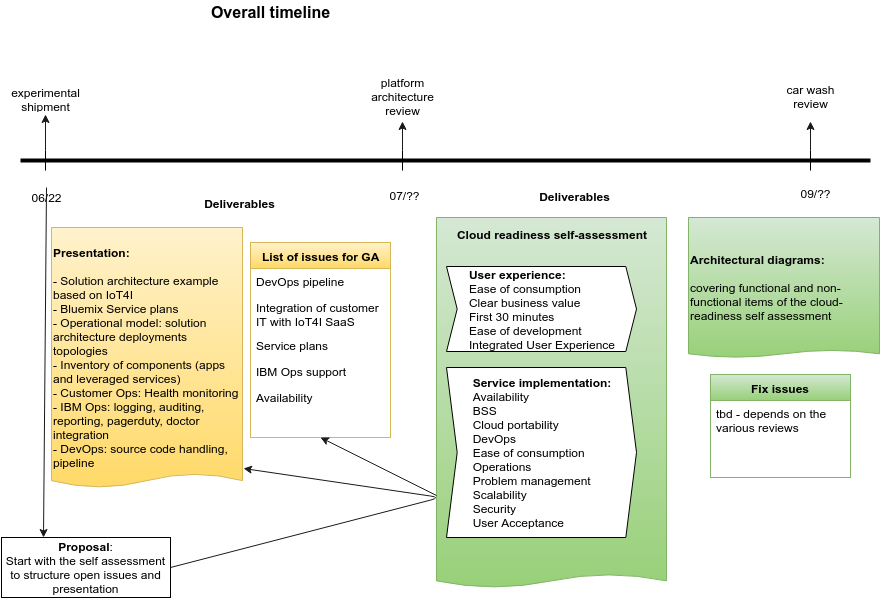

The diagram above was exported from draw.io. Its source (the exported page's mxGraphModel, read from the mxfile embedded in the PNG):
<mxGraphModel dx="788" dy="613" grid="1" gridSize="10" guides="1" tooltips="1" connect="1" arrows="1" fold="1" page="1" pageScale="1" pageWidth="460" pageHeight="600" background="#ffffff" math="0" shadow="0">
  <root>
    <mxCell id="0" />
    <mxCell id="1" parent="0" />
    <UserObject label="&lt;b&gt;Cloud readiness self-assessment&lt;/b&gt;&lt;div&gt;&lt;b&gt;&lt;br&gt;&lt;/b&gt;&lt;/div&gt;&lt;div&gt;&lt;b&gt;&lt;br&gt;&lt;/b&gt;&lt;/div&gt;&lt;div&gt;&lt;b&gt;&lt;br&gt;&lt;/b&gt;&lt;/div&gt;&lt;div&gt;&lt;b&gt;&lt;br&gt;&lt;/b&gt;&lt;/div&gt;&lt;div&gt;&lt;b&gt;&lt;br&gt;&lt;/b&gt;&lt;/div&gt;&lt;div&gt;&lt;b&gt;&lt;br&gt;&lt;/b&gt;&lt;/div&gt;&lt;div&gt;&lt;b&gt;&lt;br&gt;&lt;/b&gt;&lt;/div&gt;&lt;div&gt;&lt;b&gt;&lt;br&gt;&lt;/b&gt;&lt;/div&gt;&lt;div&gt;&lt;b&gt;&lt;br&gt;&lt;/b&gt;&lt;/div&gt;&lt;div&gt;&lt;b&gt;&lt;br&gt;&lt;/b&gt;&lt;/div&gt;&lt;div&gt;&lt;b&gt;&lt;br&gt;&lt;/b&gt;&lt;/div&gt;&lt;div&gt;&lt;b&gt;&lt;br&gt;&lt;/b&gt;&lt;/div&gt;&lt;div&gt;&lt;b&gt;&lt;br&gt;&lt;/b&gt;&lt;/div&gt;&lt;div&gt;&lt;b&gt;&lt;br&gt;&lt;/b&gt;&lt;/div&gt;&lt;div&gt;&lt;br&gt;&lt;/div&gt;&lt;div&gt;&lt;br&gt;&lt;/div&gt;&lt;div&gt;&lt;br&gt;&lt;/div&gt;&lt;div&gt;&lt;br&gt;&lt;/div&gt;&lt;div&gt;&lt;br&gt;&lt;/div&gt;&lt;div&gt;&lt;br&gt;&lt;/div&gt;&lt;div&gt;&lt;br&gt;&lt;/div&gt;&lt;div&gt;&lt;br&gt;&lt;/div&gt;&lt;div&gt;&lt;br&gt;&lt;/div&gt;&lt;div&gt;&lt;br&gt;&lt;/div&gt;" link="http://servicescore.stage1.mybluemix.net/" id="37">
      <mxCell style="shape=document;whiteSpace=wrap;html=1;strokeWidth=1;size=0.03581081081081081;plain-green" vertex="1" parent="1">
        <mxGeometry x="446" y="230" width="230" height="370" as="geometry" />
      </mxCell>
    </UserObject>
    <mxCell id="3" value="" style="line;html=1;" parent="1" vertex="1">
      <mxGeometry x="30" y="168" width="850" height="10" as="geometry" />
    </mxCell>
    <mxCell id="8" style="edgeStyle=none;rounded=0;html=1;entryX=0.5;entryY=1;startArrow=none;startFill=0;endArrow=classic;endFill=1;jettySize=auto;orthogonalLoop=1;strokeColor=#1A1A1A;" parent="1" source="5" target="6" edge="1">
      <mxGeometry relative="1" as="geometry" />
    </mxCell>
    <mxCell id="5" value="" style="line;direction=south;html=1;strokeWidth=1;" parent="1" vertex="1">
      <mxGeometry x="50" y="163" width="10" height="20" as="geometry" />
    </mxCell>
    <UserObject label="experimental&lt;div&gt;shipment&lt;/div&gt;" placeholders="1" name="Variable" id="6">
      <mxCell style="text;html=1;strokeColor=none;fillColor=none;align=center;verticalAlign=middle;whiteSpace=wrap;overflow=hidden;" parent="1" vertex="1">
        <mxGeometry x="15" y="97" width="80" height="30" as="geometry" />
      </mxCell>
    </UserObject>
    <mxCell id="14" style="edgeStyle=none;rounded=0;html=1;entryX=0.5;entryY=1;startArrow=none;startFill=0;endArrow=classic;endFill=1;jettySize=auto;orthogonalLoop=1;strokeColor=#1A1A1A;" parent="1" source="9" target="10" edge="1">
      <mxGeometry relative="1" as="geometry" />
    </mxCell>
    <mxCell id="9" value="" style="line;direction=south;html=1;strokeWidth=1;" parent="1" vertex="1">
      <mxGeometry x="407" y="163" width="10" height="20" as="geometry" />
    </mxCell>
    <UserObject label="platform&lt;div&gt;architecture&lt;/div&gt;&lt;div&gt;review&lt;/div&gt;" placeholders="1" name="Variable" id="10">
      <mxCell style="text;html=1;strokeColor=none;fillColor=none;align=center;verticalAlign=middle;whiteSpace=wrap;overflow=hidden;" parent="1" vertex="1">
        <mxGeometry x="372" y="84" width="80" height="50" as="geometry" />
      </mxCell>
    </UserObject>
    <mxCell id="68" style="edgeStyle=none;rounded=0;html=1;exitX=0.5;exitY=0;startArrow=none;startFill=0;endArrow=classic;endFill=1;jettySize=auto;orthogonalLoop=1;strokeColor=#1A1A1A;entryX=0.25;entryY=0;" edge="1" parent="1" source="13" target="51">
      <mxGeometry relative="1" as="geometry" />
    </mxCell>
    <UserObject label="06/22" placeholders="1" name="Variable" id="13">
      <mxCell style="text;html=1;strokeColor=none;fillColor=none;align=center;verticalAlign=middle;whiteSpace=wrap;overflow=hidden;" parent="1" vertex="1">
        <mxGeometry x="31" y="200" width="50" height="20" as="geometry" />
      </mxCell>
    </UserObject>
    <UserObject label="07/??" placeholders="1" name="Variable" id="15">
      <mxCell style="text;html=1;strokeColor=none;fillColor=none;align=center;verticalAlign=middle;whiteSpace=wrap;overflow=hidden;" parent="1" vertex="1">
        <mxGeometry x="389" y="198" width="50" height="20" as="geometry" />
      </mxCell>
    </UserObject>
    <UserObject label="car wash&lt;div&gt;review&lt;/div&gt;" placeholders="1" name="Variable" id="17">
      <mxCell style="text;html=1;strokeColor=none;fillColor=none;align=center;verticalAlign=middle;whiteSpace=wrap;overflow=hidden;" parent="1" vertex="1">
        <mxGeometry x="780" y="84" width="80" height="50" as="geometry" />
      </mxCell>
    </UserObject>
    <mxCell id="19" style="edgeStyle=none;rounded=0;html=1;startArrow=none;startFill=0;endArrow=classic;endFill=1;jettySize=auto;orthogonalLoop=1;strokeColor=#1A1A1A;" parent="1" source="18" target="17" edge="1">
      <mxGeometry relative="1" as="geometry" />
    </mxCell>
    <mxCell id="18" value="" style="line;direction=south;html=1;strokeWidth=1;" parent="1" vertex="1">
      <mxGeometry x="815" y="163" width="10" height="20" as="geometry" />
    </mxCell>
    <UserObject label="09/??" placeholders="1" name="Variable" id="20">
      <mxCell style="text;html=1;strokeColor=none;fillColor=none;align=center;verticalAlign=middle;whiteSpace=wrap;overflow=hidden;" parent="1" vertex="1">
        <mxGeometry x="800" y="196" width="50" height="20" as="geometry" />
      </mxCell>
    </UserObject>
    <mxCell id="21" value="&lt;b&gt;&lt;font style=&quot;font-size: 16px&quot;&gt;Overall timeline&lt;/font&gt;&lt;/b&gt;" style="text;html=1;strokeColor=none;fillColor=none;align=center;verticalAlign=middle;whiteSpace=wrap;overflow=hidden;" parent="1" vertex="1">
      <mxGeometry x="149" y="14" width="260" height="20" as="geometry" />
    </mxCell>
    <UserObject label="&lt;div style=&quot;text-align: left&quot;&gt;&lt;b&gt;Presentation:&lt;/b&gt;&lt;/div&gt;&lt;div style=&quot;text-align: left&quot;&gt;&lt;br&gt;&lt;/div&gt;&lt;div style=&quot;text-align: left&quot;&gt;- Solution architecture example based on IoT4I&lt;/div&gt;&lt;div style=&quot;text-align: left&quot;&gt;- Bluemix Service plans&lt;/div&gt;&lt;div style=&quot;text-align: left&quot;&gt;- Operational model: solution architecture deployments topologies&lt;/div&gt;&lt;div style=&quot;text-align: left&quot;&gt;- Inventory of components (apps and leveraged services)&lt;/div&gt;&lt;div style=&quot;text-align: left&quot;&gt;- Customer Ops: Health monitoring&lt;/div&gt;&lt;div style=&quot;text-align: left&quot;&gt;- IBM Ops: logging, auditing, reporting, pagerduty, doctor integration&lt;/div&gt;&lt;div style=&quot;text-align: left&quot;&gt;- DevOps: source code handling, pipeline&lt;/div&gt;" link="https://ibm.app.box.com/files/0/f/8093610561/Mobile_Foundation" id="22">
      <mxCell style="shape=document;whiteSpace=wrap;html=1;strokeWidth=1;size=0.053;plain-yellow" parent="1" vertex="1">
        <mxGeometry x="61" y="240" width="191" height="260" as="geometry" />
      </mxCell>
    </UserObject>
    <UserObject label="&lt;b&gt;Deliverables&lt;/b&gt;" link="https://releaseblueprints.ibm.com/display/IDC/Cloud+Native+Systems" id="23">
      <mxCell style="text;html=1;strokeColor=none;fillColor=none;align=center;verticalAlign=middle;whiteSpace=wrap;overflow=hidden;" parent="1" vertex="1">
        <mxGeometry x="210" y="206" width="78" height="20" as="geometry" />
      </mxCell>
    </UserObject>
    <mxCell id="32" value="&lt;br&gt;&lt;div&gt;&lt;br&gt;&lt;/div&gt;&lt;div style=&quot;text-align: left&quot;&gt;&lt;span style=&quot;line-height: 1.2&quot;&gt;&lt;b&gt;User experience:&lt;br&gt;&lt;/b&gt;Ease of consumption&lt;/span&gt;&lt;br&gt;&lt;/div&gt;&lt;div style=&quot;text-align: left&quot;&gt;Clear business value&lt;/div&gt;&lt;div style=&quot;text-align: left&quot;&gt;First 30 minutes&lt;/div&gt;&lt;div style=&quot;text-align: left&quot;&gt;Ease of development&lt;/div&gt;&lt;div style=&quot;text-align: left&quot;&gt;Integrated User Experience&lt;/div&gt;&lt;div style=&quot;text-align: left&quot;&gt;&lt;br&gt;&lt;/div&gt;&lt;div style=&quot;text-align: left&quot;&gt;&lt;br&gt;&lt;/div&gt;" style="shape=step;whiteSpace=wrap;html=1;strokeWidth=1;size=0.05625;" vertex="1" parent="1">
      <mxGeometry x="456" y="279" width="190" height="85" as="geometry" />
    </mxCell>
    <mxCell id="38" value="&lt;div&gt;&lt;b style=&quot;line-height: 1.2 ; text-align: left&quot;&gt;Service implementation:&lt;/b&gt;&lt;br&gt;&lt;/div&gt;&lt;div style=&quot;text-align: left&quot;&gt;&lt;span style=&quot;line-height: 1.2&quot;&gt;Availability&lt;/span&gt;&lt;/div&gt;&lt;div style=&quot;text-align: left&quot;&gt;&lt;span style=&quot;line-height: 1.2&quot;&gt;BSS&lt;/span&gt;&lt;/div&gt;&lt;div style=&quot;text-align: left&quot;&gt;&lt;span style=&quot;line-height: 1.2&quot;&gt;Cloud portability&lt;/span&gt;&lt;/div&gt;&lt;div style=&quot;text-align: left&quot;&gt;&lt;span style=&quot;line-height: 1.2&quot;&gt;DevOps&lt;/span&gt;&lt;/div&gt;&lt;div style=&quot;text-align: left&quot;&gt;&lt;span style=&quot;line-height: 1.2&quot;&gt;Ease of consumption&lt;/span&gt;&lt;/div&gt;&lt;div style=&quot;text-align: left&quot;&gt;&lt;span style=&quot;line-height: 1.2&quot;&gt;Operations&lt;/span&gt;&lt;/div&gt;&lt;div style=&quot;text-align: left&quot;&gt;&lt;span style=&quot;line-height: 1.2&quot;&gt;Problem management&lt;/span&gt;&lt;/div&gt;&lt;div style=&quot;text-align: left&quot;&gt;&lt;span style=&quot;line-height: 1.2&quot;&gt;Scalability&lt;/span&gt;&lt;/div&gt;&lt;div style=&quot;text-align: left&quot;&gt;&lt;span style=&quot;line-height: 1.2&quot;&gt;Security&lt;/span&gt;&lt;/div&gt;&lt;div style=&quot;text-align: left&quot;&gt;&lt;span style=&quot;line-height: 1.2&quot;&gt;User Acceptance&lt;/span&gt;&lt;/div&gt;" style="shape=step;whiteSpace=wrap;html=1;strokeWidth=1;size=0.05625;" vertex="1" parent="1">
      <mxGeometry x="456" y="380" width="190" height="170" as="geometry" />
    </mxCell>
    <UserObject label="&lt;b&gt;Deliverables&lt;/b&gt;" link="https://releaseblueprints.ibm.com/display/IDC/Cloud+Native+Systems" id="39">
      <mxCell style="text;html=1;strokeColor=none;fillColor=none;align=center;verticalAlign=middle;whiteSpace=wrap;overflow=hidden;" vertex="1" parent="1">
        <mxGeometry x="545" y="199" width="78" height="20" as="geometry" />
      </mxCell>
    </UserObject>
    <mxCell id="41" value="&lt;b&gt;List of issues for GA&lt;/b&gt;" style="swimlane;html=1;fontStyle=0;childLayout=stackLayout;horizontal=1;startSize=26;horizontalStack=0;resizeParent=1;resizeLast=0;collapsible=1;marginBottom=0;swimlaneFillColor=#ffffff;strokeWidth=1;plain-yellow" vertex="1" parent="1">
      <mxGeometry x="260" y="255" width="140" height="195" as="geometry" />
    </mxCell>
    <UserObject label="DevOps pipeline" link="https://w3-03.sso.ibm.com/services/practitionerportal/documents/R854122M62958Y20" id="42">
      <mxCell style="text;html=1;strokeColor=none;fillColor=none;align=left;verticalAlign=top;spacingLeft=4;spacingRight=4;whiteSpace=wrap;overflow=hidden;rotatable=0;points=[[0,0.5],[1,0.5]];portConstraint=eastwest;" vertex="1" parent="41">
        <mxGeometry y="26" width="140" height="26" as="geometry" />
      </mxCell>
    </UserObject>
    <mxCell id="43" value="Integration of customer IT with IoT4I SaaS&lt;div&gt;&lt;br&gt;&lt;/div&gt;" style="text;html=1;strokeColor=none;fillColor=none;align=left;verticalAlign=top;spacingLeft=4;spacingRight=4;whiteSpace=wrap;overflow=hidden;rotatable=0;points=[[0,0.5],[1,0.5]];portConstraint=eastwest;" vertex="1" parent="41">
      <mxGeometry y="52" width="140" height="38" as="geometry" />
    </mxCell>
    <mxCell id="44" value="Service plans" style="text;html=1;strokeColor=none;fillColor=none;align=left;verticalAlign=top;spacingLeft=4;spacingRight=4;whiteSpace=wrap;overflow=hidden;rotatable=0;points=[[0,0.5],[1,0.5]];portConstraint=eastwest;" vertex="1" parent="41">
      <mxGeometry y="90" width="140" height="26" as="geometry" />
    </mxCell>
    <mxCell id="49" value="IBM Ops support" style="text;html=1;strokeColor=none;fillColor=none;align=left;verticalAlign=top;spacingLeft=4;spacingRight=4;whiteSpace=wrap;overflow=hidden;rotatable=0;points=[[0,0.5],[1,0.5]];portConstraint=eastwest;" vertex="1" parent="41">
      <mxGeometry y="116" width="140" height="26" as="geometry" />
    </mxCell>
    <mxCell id="66" value="Availability" style="text;html=1;strokeColor=none;fillColor=none;align=left;verticalAlign=top;spacingLeft=4;spacingRight=4;whiteSpace=wrap;overflow=hidden;rotatable=0;points=[[0,0.5],[1,0.5]];portConstraint=eastwest;" vertex="1" parent="41">
      <mxGeometry y="142" width="140" height="26" as="geometry" />
    </mxCell>
    <mxCell id="51" value="&lt;b&gt;Proposal&lt;/b&gt;:&lt;div&gt;Start with the self assessment to structure open issues and presentation&lt;/div&gt;" style="whiteSpace=wrap;html=1;strokeWidth=1;" vertex="1" parent="1">
      <mxGeometry x="11" y="550" width="169" height="60" as="geometry" />
    </mxCell>
    <mxCell id="52" style="edgeStyle=none;rounded=0;html=1;exitX=0.75;exitY=0;startArrow=none;startFill=0;endArrow=classic;endFill=1;jettySize=auto;orthogonalLoop=1;strokeColor=#1A1A1A;" edge="1" parent="1" source="23" target="23">
      <mxGeometry relative="1" as="geometry" />
    </mxCell>
    <UserObject label="&lt;div style=&quot;text-align: left&quot;&gt;&lt;b&gt;Architectural diagrams:&lt;/b&gt;&lt;/div&gt;&lt;div style=&quot;text-align: left&quot;&gt;&lt;br&gt;&lt;/div&gt;&lt;div style=&quot;text-align: left&quot;&gt;covering functional and non-functional items of the cloud-readiness self assessment&lt;/div&gt;" link="https://ibm.app.box.com/files/0/f/8093610561/Mobile_Foundation" id="53">
      <mxCell style="shape=document;whiteSpace=wrap;html=1;strokeWidth=1;size=0.053;plain-green" vertex="1" parent="1">
        <mxGeometry x="698" y="230" width="191" height="140" as="geometry" />
      </mxCell>
    </UserObject>
    <mxCell id="54" value="&lt;b&gt;Fix issues&lt;/b&gt;" style="swimlane;html=1;fontStyle=0;childLayout=stackLayout;horizontal=1;startSize=26;horizontalStack=0;resizeParent=1;resizeLast=0;collapsible=1;marginBottom=0;swimlaneFillColor=#ffffff;strokeWidth=1;plain-green" vertex="1" parent="1">
      <mxGeometry x="720" y="387" width="140" height="103" as="geometry" />
    </mxCell>
    <mxCell id="58" value="tbd - depends on the various reviews" style="text;html=1;strokeColor=none;fillColor=none;align=left;verticalAlign=top;spacingLeft=4;spacingRight=4;whiteSpace=wrap;overflow=hidden;rotatable=0;points=[[0,0.5],[1,0.5]];portConstraint=eastwest;" vertex="1" parent="54">
      <mxGeometry y="26" width="140" height="34" as="geometry" />
    </mxCell>
    <mxCell id="61" value="" style="endArrow=classic;html=1;strokeColor=#1A1A1A;exitX=1;exitY=0.5;entryX=1.005;entryY=0.927;entryPerimeter=0;" edge="1" parent="1" source="51" target="22">
      <mxGeometry width="50" height="50" relative="1" as="geometry">
        <mxPoint x="264" y="565" as="sourcePoint" />
        <mxPoint x="314" y="515" as="targetPoint" />
        <Array as="points">
          <mxPoint x="450" y="510" />
        </Array>
      </mxGeometry>
    </mxCell>
    <mxCell id="62" value="" style="endArrow=classic;html=1;strokeColor=#1A1A1A;exitX=0;exitY=0.75;entryX=0.5;entryY=1;" edge="1" parent="1" source="37" target="41">
      <mxGeometry width="50" height="50" relative="1" as="geometry">
        <mxPoint x="440" y="450" as="sourcePoint" />
        <mxPoint x="60" y="10" as="targetPoint" />
      </mxGeometry>
    </mxCell>
  </root>
</mxGraphModel>